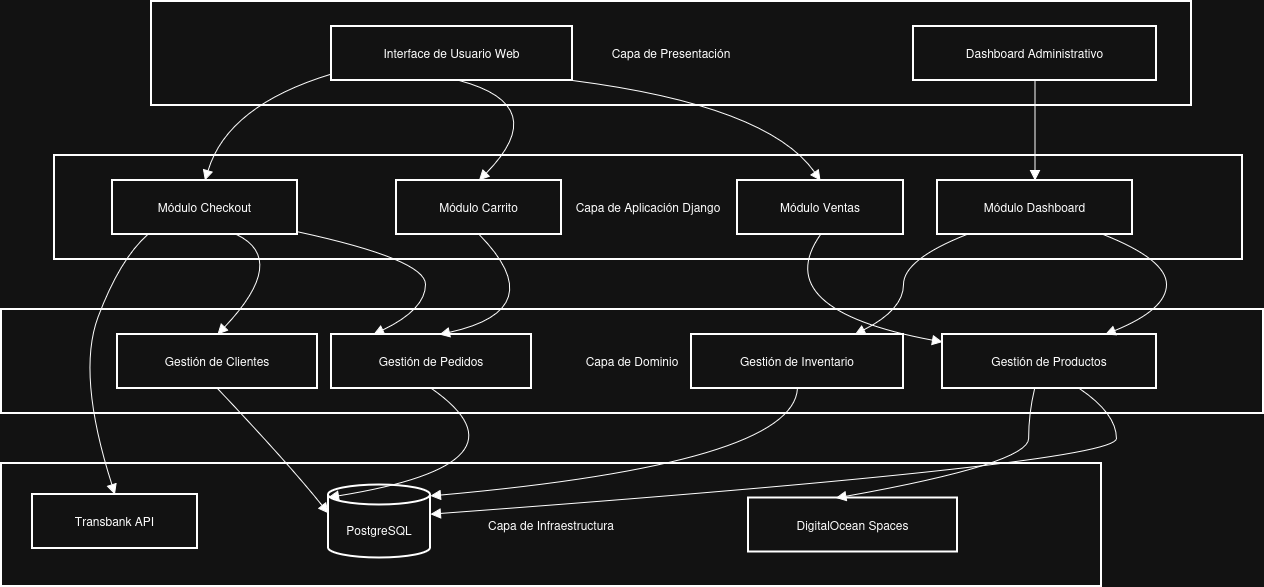

The diagram above was exported from draw.io. Its source (the exported page's mxGraphModel, read from the mxfile embedded in the PNG):
<mxGraphModel dx="1783" dy="882" grid="0" gridSize="10" guides="1" tooltips="1" connect="1" arrows="1" fold="1" page="0" pageScale="1" pageWidth="850" pageHeight="1100" math="0" shadow="0">
  <root>
    <mxCell id="0" />
    <mxCell id="1" parent="0" />
    <mxCell id="Gq0HbhzNd52xJVBrngzZ-1" value="Capa de Infraestructura" style="whiteSpace=wrap;strokeWidth=2;" parent="1" vertex="1">
      <mxGeometry x="20" y="482" width="1100" height="123" as="geometry" />
    </mxCell>
    <mxCell id="Gq0HbhzNd52xJVBrngzZ-2" value="Capa de Dominio" style="whiteSpace=wrap;strokeWidth=2;" parent="1" vertex="1">
      <mxGeometry x="20" y="328" width="1262" height="104" as="geometry" />
    </mxCell>
    <mxCell id="Gq0HbhzNd52xJVBrngzZ-3" value="Capa de Aplicación Django" style="whiteSpace=wrap;strokeWidth=2;" parent="1" vertex="1">
      <mxGeometry x="73" y="174" width="1188" height="104" as="geometry" />
    </mxCell>
    <mxCell id="Gq0HbhzNd52xJVBrngzZ-4" value="Capa de Presentación" style="whiteSpace=wrap;strokeWidth=2;" parent="1" vertex="1">
      <mxGeometry x="170" y="20" width="1040" height="104" as="geometry" />
    </mxCell>
    <mxCell id="Gq0HbhzNd52xJVBrngzZ-5" value="Interface de Usuario Web" style="whiteSpace=wrap;strokeWidth=2;" parent="1" vertex="1">
      <mxGeometry x="350" y="45" width="241" height="54" as="geometry" />
    </mxCell>
    <mxCell id="Gq0HbhzNd52xJVBrngzZ-6" value="Dashboard Administrativo" style="whiteSpace=wrap;strokeWidth=2;" parent="1" vertex="1">
      <mxGeometry x="932" y="45" width="243" height="54" as="geometry" />
    </mxCell>
    <mxCell id="Gq0HbhzNd52xJVBrngzZ-7" value="Módulo Ventas" style="whiteSpace=wrap;strokeWidth=2;" parent="1" vertex="1">
      <mxGeometry x="756" y="199" width="166" height="54" as="geometry" />
    </mxCell>
    <mxCell id="Gq0HbhzNd52xJVBrngzZ-8" value="Módulo Carrito" style="whiteSpace=wrap;strokeWidth=2;" parent="1" vertex="1">
      <mxGeometry x="415" y="199" width="165" height="54" as="geometry" />
    </mxCell>
    <mxCell id="Gq0HbhzNd52xJVBrngzZ-9" value="Módulo Dashboard" style="whiteSpace=wrap;strokeWidth=2;" parent="1" vertex="1">
      <mxGeometry x="956" y="199" width="195" height="54" as="geometry" />
    </mxCell>
    <mxCell id="Gq0HbhzNd52xJVBrngzZ-10" value="Módulo Checkout" style="whiteSpace=wrap;strokeWidth=2;" parent="1" vertex="1">
      <mxGeometry x="131" y="199" width="185" height="54" as="geometry" />
    </mxCell>
    <mxCell id="Gq0HbhzNd52xJVBrngzZ-11" value="Gestión de Productos" style="whiteSpace=wrap;strokeWidth=2;" parent="1" vertex="1">
      <mxGeometry x="961" y="353" width="214" height="54" as="geometry" />
    </mxCell>
    <mxCell id="Gq0HbhzNd52xJVBrngzZ-12" value="Gestión de Clientes" style="whiteSpace=wrap;strokeWidth=2;" parent="1" vertex="1">
      <mxGeometry x="136" y="353" width="200" height="54" as="geometry" />
    </mxCell>
    <mxCell id="Gq0HbhzNd52xJVBrngzZ-13" value="Gestión de Pedidos" style="whiteSpace=wrap;strokeWidth=2;" parent="1" vertex="1">
      <mxGeometry x="350" y="353" width="200" height="54" as="geometry" />
    </mxCell>
    <mxCell id="Gq0HbhzNd52xJVBrngzZ-14" value="Gestión de Inventario" style="whiteSpace=wrap;strokeWidth=2;" parent="1" vertex="1">
      <mxGeometry x="710" y="353" width="212" height="54" as="geometry" />
    </mxCell>
    <mxCell id="Gq0HbhzNd52xJVBrngzZ-15" value="PostgreSQL" style="shape=cylinder3;boundedLbl=1;backgroundOutline=1;size=10;strokeWidth=2;whiteSpace=wrap;" parent="1" vertex="1">
      <mxGeometry x="347" y="503.5" width="102" height="73" as="geometry" />
    </mxCell>
    <mxCell id="Gq0HbhzNd52xJVBrngzZ-16" value="DigitalOcean Spaces" style="whiteSpace=wrap;strokeWidth=2;" parent="1" vertex="1">
      <mxGeometry x="767" y="516.5" width="209" height="54" as="geometry" />
    </mxCell>
    <mxCell id="Gq0HbhzNd52xJVBrngzZ-17" value="Transbank API" style="whiteSpace=wrap;strokeWidth=2;" parent="1" vertex="1">
      <mxGeometry x="51" y="513" width="165" height="54" as="geometry" />
    </mxCell>
    <mxCell id="Gq0HbhzNd52xJVBrngzZ-18" value="" style="curved=1;startArrow=none;endArrow=block;exitX=1;exitY=1;entryX=0.5;entryY=0;rounded=0;fontSize=12;startSize=8;endSize=8;" parent="1" source="Gq0HbhzNd52xJVBrngzZ-5" target="Gq0HbhzNd52xJVBrngzZ-7" edge="1">
      <mxGeometry relative="1" as="geometry">
        <Array as="points">
          <mxPoint x="786" y="124" />
        </Array>
      </mxGeometry>
    </mxCell>
    <mxCell id="Gq0HbhzNd52xJVBrngzZ-19" value="" style="curved=1;startArrow=none;endArrow=block;exitX=0.53;exitY=1;entryX=0.5;entryY=0;rounded=0;fontSize=12;startSize=8;endSize=8;" parent="1" source="Gq0HbhzNd52xJVBrngzZ-5" target="Gq0HbhzNd52xJVBrngzZ-8" edge="1">
      <mxGeometry relative="1" as="geometry">
        <Array as="points">
          <mxPoint x="571" y="124" />
        </Array>
      </mxGeometry>
    </mxCell>
    <mxCell id="Gq0HbhzNd52xJVBrngzZ-20" value="" style="curved=1;startArrow=none;endArrow=block;exitX=0;exitY=0.88;entryX=0.5;entryY=0;rounded=0;fontSize=12;startSize=8;endSize=8;" parent="1" source="Gq0HbhzNd52xJVBrngzZ-5" target="Gq0HbhzNd52xJVBrngzZ-10" edge="1">
      <mxGeometry relative="1" as="geometry">
        <Array as="points">
          <mxPoint x="246" y="124" />
        </Array>
      </mxGeometry>
    </mxCell>
    <mxCell id="Gq0HbhzNd52xJVBrngzZ-21" value="" style="curved=1;startArrow=none;endArrow=block;exitX=0.5;exitY=1;entryX=0.5;entryY=0;rounded=0;fontSize=12;startSize=8;endSize=8;" parent="1" source="Gq0HbhzNd52xJVBrngzZ-6" target="Gq0HbhzNd52xJVBrngzZ-9" edge="1">
      <mxGeometry relative="1" as="geometry">
        <Array as="points" />
      </mxGeometry>
    </mxCell>
    <mxCell id="Gq0HbhzNd52xJVBrngzZ-22" value="" style="curved=1;startArrow=none;endArrow=block;exitX=0.5;exitY=1;entryX=0;entryY=0.14;rounded=0;fontSize=12;startSize=8;endSize=8;" parent="1" source="Gq0HbhzNd52xJVBrngzZ-7" target="Gq0HbhzNd52xJVBrngzZ-11" edge="1">
      <mxGeometry relative="1" as="geometry">
        <Array as="points">
          <mxPoint x="786" y="328" />
        </Array>
      </mxGeometry>
    </mxCell>
    <mxCell id="Gq0HbhzNd52xJVBrngzZ-23" value="" style="curved=1;startArrow=none;endArrow=block;exitX=0.5;exitY=1;entryX=0.54;entryY=0;rounded=0;fontSize=12;startSize=8;endSize=8;" parent="1" source="Gq0HbhzNd52xJVBrngzZ-8" target="Gq0HbhzNd52xJVBrngzZ-13" edge="1">
      <mxGeometry relative="1" as="geometry">
        <Array as="points">
          <mxPoint x="571" y="328" />
        </Array>
      </mxGeometry>
    </mxCell>
    <mxCell id="Gq0HbhzNd52xJVBrngzZ-24" value="" style="curved=1;startArrow=none;endArrow=block;exitX=0.85;exitY=1;entryX=0.76;entryY=0;rounded=0;fontSize=12;startSize=8;endSize=8;" parent="1" source="Gq0HbhzNd52xJVBrngzZ-9" target="Gq0HbhzNd52xJVBrngzZ-11" edge="1">
      <mxGeometry relative="1" as="geometry">
        <Array as="points">
          <mxPoint x="1185" y="278" />
          <mxPoint x="1185" y="328" />
        </Array>
      </mxGeometry>
    </mxCell>
    <mxCell id="Gq0HbhzNd52xJVBrngzZ-25" value="" style="curved=1;startArrow=none;endArrow=block;exitX=0.15;exitY=1;entryX=0.77;entryY=0;rounded=0;fontSize=12;startSize=8;endSize=8;" parent="1" source="Gq0HbhzNd52xJVBrngzZ-9" target="Gq0HbhzNd52xJVBrngzZ-14" edge="1">
      <mxGeometry relative="1" as="geometry">
        <Array as="points">
          <mxPoint x="922" y="278" />
          <mxPoint x="922" y="328" />
        </Array>
      </mxGeometry>
    </mxCell>
    <mxCell id="Gq0HbhzNd52xJVBrngzZ-26" value="" style="curved=1;startArrow=none;endArrow=block;exitX=1;exitY=0.95;entryX=0.21;entryY=0;rounded=0;fontSize=12;startSize=8;endSize=8;" parent="1" source="Gq0HbhzNd52xJVBrngzZ-10" target="Gq0HbhzNd52xJVBrngzZ-13" edge="1">
      <mxGeometry relative="1" as="geometry">
        <Array as="points">
          <mxPoint x="444" y="278" />
          <mxPoint x="444" y="328" />
        </Array>
      </mxGeometry>
    </mxCell>
    <mxCell id="Gq0HbhzNd52xJVBrngzZ-27" value="" style="curved=1;startArrow=none;endArrow=block;exitX=0.67;exitY=1;entryX=0.5;entryY=0;rounded=0;fontSize=12;startSize=8;endSize=8;" parent="1" source="Gq0HbhzNd52xJVBrngzZ-10" target="Gq0HbhzNd52xJVBrngzZ-12" edge="1">
      <mxGeometry relative="1" as="geometry">
        <Array as="points">
          <mxPoint x="307" y="278" />
        </Array>
      </mxGeometry>
    </mxCell>
    <mxCell id="Gq0HbhzNd52xJVBrngzZ-28" value="" style="curved=1;startArrow=none;endArrow=block;exitX=0.64;exitY=1;entryX=1;entryY=0.4;rounded=0;fontSize=12;startSize=8;endSize=8;" parent="1" source="Gq0HbhzNd52xJVBrngzZ-11" target="Gq0HbhzNd52xJVBrngzZ-15" edge="1">
      <mxGeometry relative="1" as="geometry">
        <Array as="points">
          <mxPoint x="1135" y="432" />
          <mxPoint x="1135" y="482" />
        </Array>
      </mxGeometry>
    </mxCell>
    <mxCell id="Gq0HbhzNd52xJVBrngzZ-29" value="" style="curved=1;startArrow=none;endArrow=block;exitX=0.5;exitY=1;entryX=0;entryY=0.39;rounded=0;fontSize=12;startSize=8;endSize=8;" parent="1" source="Gq0HbhzNd52xJVBrngzZ-12" target="Gq0HbhzNd52xJVBrngzZ-15" edge="1">
      <mxGeometry relative="1" as="geometry">
        <Array as="points">
          <mxPoint x="307" y="482" />
        </Array>
      </mxGeometry>
    </mxCell>
    <mxCell id="Gq0HbhzNd52xJVBrngzZ-30" value="" style="curved=1;startArrow=none;endArrow=block;exitX=0.5;exitY=1;entryX=0;entryY=0.17;rounded=0;fontSize=12;startSize=8;endSize=8;" parent="1" source="Gq0HbhzNd52xJVBrngzZ-13" target="Gq0HbhzNd52xJVBrngzZ-15" edge="1">
      <mxGeometry relative="1" as="geometry">
        <Array as="points">
          <mxPoint x="557" y="482" />
        </Array>
      </mxGeometry>
    </mxCell>
    <mxCell id="Gq0HbhzNd52xJVBrngzZ-31" value="" style="curved=1;startArrow=none;endArrow=block;exitX=0.5;exitY=1;entryX=1;entryY=0.15;rounded=0;fontSize=12;startSize=8;endSize=8;" parent="1" source="Gq0HbhzNd52xJVBrngzZ-14" target="Gq0HbhzNd52xJVBrngzZ-15" edge="1">
      <mxGeometry relative="1" as="geometry">
        <Array as="points">
          <mxPoint x="812" y="482" />
        </Array>
      </mxGeometry>
    </mxCell>
    <mxCell id="Gq0HbhzNd52xJVBrngzZ-32" value="" style="curved=1;startArrow=none;endArrow=block;exitX=0.43;exitY=1;entryX=0.42;entryY=0.01;rounded=0;fontSize=12;startSize=8;endSize=8;" parent="1" source="Gq0HbhzNd52xJVBrngzZ-11" target="Gq0HbhzNd52xJVBrngzZ-16" edge="1">
      <mxGeometry relative="1" as="geometry">
        <Array as="points">
          <mxPoint x="1047" y="432" />
          <mxPoint x="1047" y="482" />
        </Array>
      </mxGeometry>
    </mxCell>
    <mxCell id="Gq0HbhzNd52xJVBrngzZ-33" value="" style="curved=1;startArrow=none;endArrow=block;exitX=0.19;exitY=1;entryX=0.5;entryY=0.01;rounded=0;fontSize=12;startSize=8;endSize=8;" parent="1" source="Gq0HbhzNd52xJVBrngzZ-10" target="Gq0HbhzNd52xJVBrngzZ-17" edge="1">
      <mxGeometry relative="1" as="geometry">
        <Array as="points">
          <mxPoint x="138" y="278" />
          <mxPoint x="95" y="393" />
        </Array>
      </mxGeometry>
    </mxCell>
  </root>
</mxGraphModel>